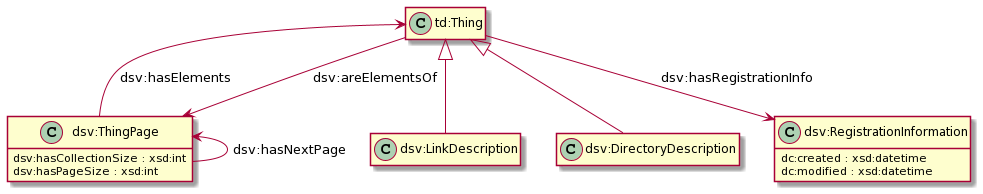

The diagram above was rendered by PlantUML. Its source (embedded in the PNG):
@startuml
hide members
class "td:Thing"
class "dsv:ThingPage" {
  dsv:hasCollectionSize : xsd:int
  dsv:hasPageSize : xsd:int
}
class "dsv:LinkDescription"
class "dsv:DirectoryDescription"
class "dsv:RegistrationInformation" {
  dc:created : xsd:datetime
  dc:modified : xsd:datetime
}

"dsv:ThingPage" <-- "dsv:ThingPage" : "dsv:hasNextPage"
"td:Thing" <-- "dsv:ThingPage" : "dsv:hasElements"
"td:Thing" --> "dsv:ThingPage" : "dsv:areElementsOf"

"td:Thing" <|-- "dsv:LinkDescription"
"td:Thing" <|-- "dsv:DirectoryDescription"
"td:Thing" --> "dsv:RegistrationInformation" : "dsv:hasRegistrationInfo"

show "dsv:ThingPage" attributes
show "dsv:RegistrationInformation" attributes
@enduml